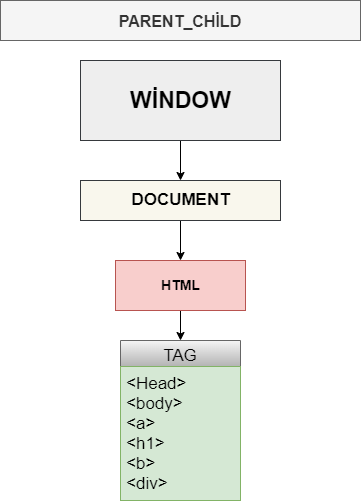

The diagram above was exported from draw.io. Its source (the exported page's mxGraphModel, read from the mxfile embedded in the PNG):
<mxGraphModel dx="1050" dy="541" grid="1" gridSize="10" guides="1" tooltips="1" connect="1" arrows="1" fold="1" page="1" pageScale="1" pageWidth="827" pageHeight="1169" math="0" shadow="0">
  <root>
    <mxCell id="0" />
    <mxCell id="1" parent="0" />
    <mxCell id="o10EEiHMLQ1LqZRVnCAG-1" style="edgeStyle=orthogonalEdgeStyle;rounded=0;orthogonalLoop=1;jettySize=auto;html=1;entryX=0.5;entryY=0;entryDx=0;entryDy=0;" parent="1" source="OIqg0rtLvlqexH-7PMXu-1" target="OIqg0rtLvlqexH-7PMXu-3" edge="1">
      <mxGeometry relative="1" as="geometry" />
    </mxCell>
    <mxCell id="OIqg0rtLvlqexH-7PMXu-1" value="&lt;b&gt;&lt;font style=&quot;font-size: 23px;&quot;&gt;WİNDOW&lt;/font&gt;&lt;/b&gt;" style="html=1;fillColor=#eeeeee;strokeColor=#36393d;" parent="1" vertex="1">
      <mxGeometry x="280" y="80" width="200" height="80" as="geometry" />
    </mxCell>
    <mxCell id="o10EEiHMLQ1LqZRVnCAG-15" style="edgeStyle=orthogonalEdgeStyle;rounded=0;orthogonalLoop=1;jettySize=auto;html=1;entryX=0.5;entryY=0;entryDx=0;entryDy=0;fontSize=14;" parent="1" source="OIqg0rtLvlqexH-7PMXu-2" target="o10EEiHMLQ1LqZRVnCAG-11" edge="1">
      <mxGeometry relative="1" as="geometry" />
    </mxCell>
    <mxCell id="OIqg0rtLvlqexH-7PMXu-2" value="&lt;b&gt;&lt;font style=&quot;font-size: 14px;&quot;&gt;HTML&lt;/font&gt;&lt;/b&gt;" style="html=1;fillColor=#f8cecc;strokeColor=#b85450;" parent="1" vertex="1">
      <mxGeometry x="315" y="280" width="130" height="50" as="geometry" />
    </mxCell>
    <mxCell id="o10EEiHMLQ1LqZRVnCAG-2" style="edgeStyle=orthogonalEdgeStyle;rounded=0;orthogonalLoop=1;jettySize=auto;html=1;entryX=0.5;entryY=0;entryDx=0;entryDy=0;fontSize=17;" parent="1" source="OIqg0rtLvlqexH-7PMXu-3" target="OIqg0rtLvlqexH-7PMXu-2" edge="1">
      <mxGeometry relative="1" as="geometry" />
    </mxCell>
    <mxCell id="OIqg0rtLvlqexH-7PMXu-3" value="&lt;b&gt;&lt;font style=&quot;font-size: 17px;&quot;&gt;DOCUMENT&lt;/font&gt;&lt;/b&gt;" style="html=1;fillColor=#f9f7ed;strokeColor=#36393d;" parent="1" vertex="1">
      <mxGeometry x="280" y="200" width="200" height="40" as="geometry" />
    </mxCell>
    <mxCell id="o10EEiHMLQ1LqZRVnCAG-11" value="TAG" style="swimlane;fontStyle=0;childLayout=stackLayout;horizontal=1;startSize=26;fillColor=#f5f5f5;horizontalStack=0;resizeParent=1;resizeParentMax=0;resizeLast=0;collapsible=1;marginBottom=0;fontSize=17;gradientColor=#b3b3b3;strokeColor=#666666;" parent="1" vertex="1">
      <mxGeometry x="320" y="360" width="120" height="160" as="geometry" />
    </mxCell>
    <mxCell id="o10EEiHMLQ1LqZRVnCAG-12" value="&lt;Head&gt;&#10;&lt;body&gt;&#10;&lt;a&gt;&#10;&lt;h1&gt;&#10;&lt;b&gt;&#10;&lt;div&gt;" style="text;strokeColor=#82b366;fillColor=#d5e8d4;align=left;verticalAlign=top;spacingLeft=4;spacingRight=4;overflow=hidden;rotatable=0;points=[[0,0.5],[1,0.5]];portConstraint=eastwest;fontSize=17;" parent="o10EEiHMLQ1LqZRVnCAG-11" vertex="1">
      <mxGeometry y="26" width="120" height="134" as="geometry" />
    </mxCell>
    <mxCell id="o10EEiHMLQ1LqZRVnCAG-18" value="PARENT_CHİLD" style="text;align=center;fontStyle=1;verticalAlign=middle;spacingLeft=3;spacingRight=3;strokeColor=#666666;rotatable=0;points=[[0,0.5],[1,0.5]];portConstraint=eastwest;fontSize=16;fillColor=#f5f5f5;fontColor=#333333;" parent="1" vertex="1">
      <mxGeometry x="200" y="20" width="360" height="40" as="geometry" />
    </mxCell>
  </root>
</mxGraphModel>